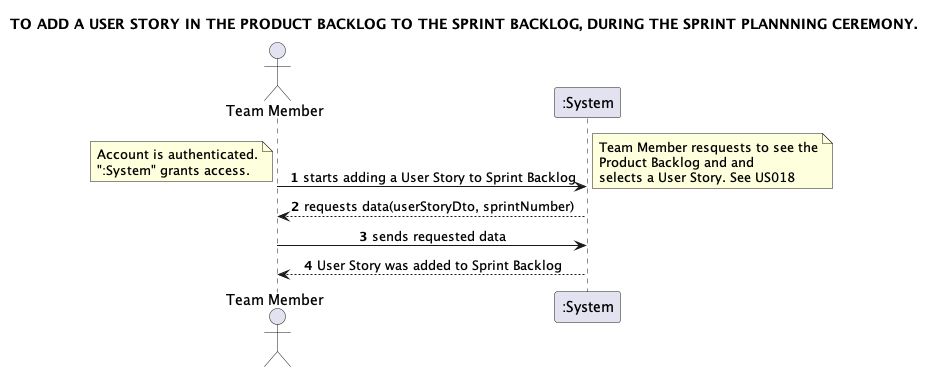

The diagram above was rendered by PlantUML. Its source (embedded in the PNG):
@startuml
skinparam sequenceMessageAlign center
title TO ADD A USER STORY IN THE PRODUCT BACKLOG TO THE SPRINT BACKLOG, DURING THE SPRINT PLANNNING CEREMONY.
actor "Team Member"
autonumber
"Team Member" -> ":System": starts adding a User Story to Sprint Backlog
note left
Account is authenticated.
":System" grants access.
end note

note right
Team Member resquests to see the
Product Backlog and and
selects a User Story. See US018
end note
"Team Member" <-- ":System": requests data(userStoryDto, sprintNumber)
"Team Member" -> ":System": sends requested data
"Team Member" <-- ":System": User Story was added to Sprint Backlog
@enduml